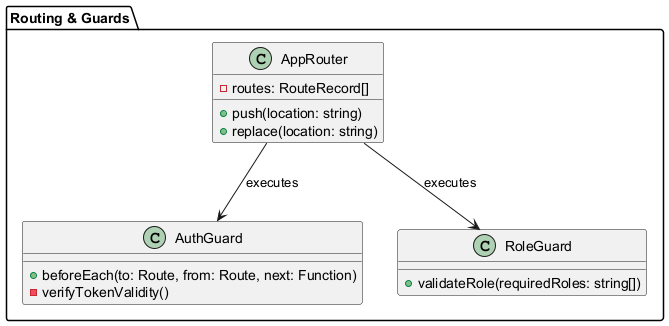

The diagram above was rendered by PlantUML. Its source (embedded in the PNG):
@startuml
package "Routing & Guards" {
    class AppRouter {
        - routes: RouteRecord[]
        + push(location: string)
        + replace(location: string)
    }

    class AuthGuard {
        + beforeEach(to: Route, from: Route, next: Function)
        - verifyTokenValidity()
    }

    class RoleGuard {
        + validateRole(requiredRoles: string[])
    }

    AppRouter --> AuthGuard : executes
    AppRouter --> RoleGuard : executes
}
@enduml